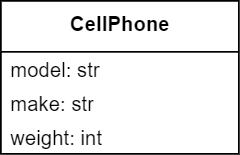

The diagram above was exported from draw.io. Its source (the exported page's mxGraphModel, read from the mxfile embedded in the PNG):
<mxGraphModel dx="538" dy="362" grid="1" gridSize="10" guides="1" tooltips="1" connect="1" arrows="1" fold="1" page="1" pageScale="1" pageWidth="850" pageHeight="1100" math="0" shadow="0">
  <root>
    <mxCell id="0" />
    <mxCell id="1" parent="0" />
    <mxCell id="2" value="&lt;b&gt;CellPhone&lt;/b&gt;" style="swimlane;fontStyle=0;align=center;verticalAlign=top;childLayout=stackLayout;horizontal=1;startSize=30;horizontalStack=0;resizeParent=1;resizeParentMax=0;resizeLast=0;collapsible=0;marginBottom=0;html=1;" vertex="1" parent="1">
      <mxGeometry x="450" y="210" width="140" height="90" as="geometry" />
    </mxCell>
    <mxCell id="3" value="model: str" style="text;html=1;strokeColor=none;fillColor=none;align=left;verticalAlign=middle;spacingLeft=4;spacingRight=4;overflow=hidden;rotatable=0;points=[[0,0.5],[1,0.5]];portConstraint=eastwest;" vertex="1" parent="2">
      <mxGeometry y="30" width="140" height="20" as="geometry" />
    </mxCell>
    <mxCell id="4" value="make: str" style="text;html=1;strokeColor=none;fillColor=none;align=left;verticalAlign=middle;spacingLeft=4;spacingRight=4;overflow=hidden;rotatable=0;points=[[0,0.5],[1,0.5]];portConstraint=eastwest;" vertex="1" parent="2">
      <mxGeometry y="50" width="140" height="20" as="geometry" />
    </mxCell>
    <mxCell id="5" value="weight: int" style="text;html=1;strokeColor=none;fillColor=none;align=left;verticalAlign=middle;spacingLeft=4;spacingRight=4;overflow=hidden;rotatable=0;points=[[0,0.5],[1,0.5]];portConstraint=eastwest;" vertex="1" parent="2">
      <mxGeometry y="70" width="140" height="20" as="geometry" />
    </mxCell>
  </root>
</mxGraphModel>